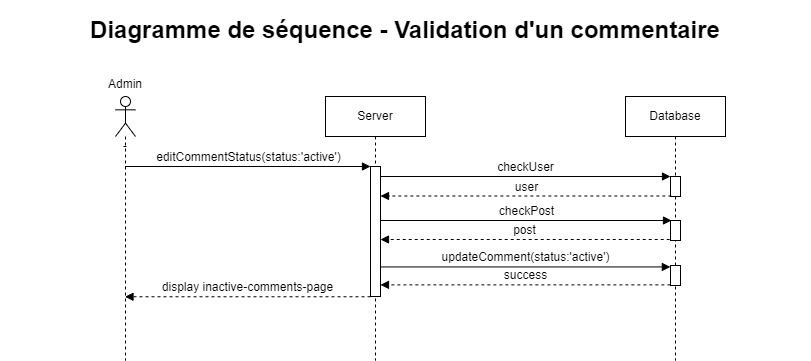

The diagram above was exported from draw.io. Its source (the exported page's mxGraphModel, read from the mxfile embedded in the PNG):
<mxGraphModel dx="1422" dy="715" grid="1" gridSize="10" guides="1" tooltips="1" connect="1" arrows="1" fold="1" page="1" pageScale="1" pageWidth="827" pageHeight="1169" math="0" shadow="0">
  <root>
    <mxCell id="0" />
    <mxCell id="1" parent="0" />
    <mxCell id="vudv-DcL4DTtyUD8dwvH-18" value="&lt;font style=&quot;font-size: 24px;&quot;&gt;&lt;b&gt;Diagramme de séquence - Validation d'un commentaire&lt;/b&gt;&lt;/font&gt;" style="text;html=1;strokeColor=none;fillColor=none;align=center;verticalAlign=middle;whiteSpace=wrap;rounded=0;" parent="1" vertex="1">
      <mxGeometry x="9" y="20" width="810" height="60" as="geometry" />
    </mxCell>
    <mxCell id="vudv-DcL4DTtyUD8dwvH-19" value="-" style="shape=umlLifeline;participant=umlActor;perimeter=lifelinePerimeter;whiteSpace=wrap;html=1;container=1;collapsible=0;recursiveResize=0;verticalAlign=top;spacingTop=36;outlineConnect=0;" parent="1" vertex="1">
      <mxGeometry x="124" y="116" width="20" height="264" as="geometry" />
    </mxCell>
    <mxCell id="vudv-DcL4DTtyUD8dwvH-20" value="Server" style="shape=umlLifeline;perimeter=lifelinePerimeter;whiteSpace=wrap;html=1;container=1;collapsible=0;recursiveResize=0;outlineConnect=0;" parent="1" vertex="1">
      <mxGeometry x="334" y="116" width="100" height="264" as="geometry" />
    </mxCell>
    <mxCell id="vudv-DcL4DTtyUD8dwvH-21" value="" style="html=1;points=[];perimeter=orthogonalPerimeter;fontSize=12;" parent="vudv-DcL4DTtyUD8dwvH-20" vertex="1">
      <mxGeometry x="45" y="70" width="10" height="130" as="geometry" />
    </mxCell>
    <mxCell id="vudv-DcL4DTtyUD8dwvH-23" value="Database" style="shape=umlLifeline;perimeter=lifelinePerimeter;whiteSpace=wrap;html=1;container=1;collapsible=0;recursiveResize=0;outlineConnect=0;" parent="1" vertex="1">
      <mxGeometry x="634" y="116" width="100" height="264" as="geometry" />
    </mxCell>
    <mxCell id="vudv-DcL4DTtyUD8dwvH-24" value="" style="html=1;points=[];perimeter=orthogonalPerimeter;fontSize=12;" parent="vudv-DcL4DTtyUD8dwvH-23" vertex="1">
      <mxGeometry x="45" y="80" width="10" height="20" as="geometry" />
    </mxCell>
    <mxCell id="vudv-DcL4DTtyUD8dwvH-25" value="" style="html=1;points=[];perimeter=orthogonalPerimeter;fontSize=12;" parent="vudv-DcL4DTtyUD8dwvH-23" vertex="1">
      <mxGeometry x="45" y="124" width="10" height="20" as="geometry" />
    </mxCell>
    <mxCell id="vudv-DcL4DTtyUD8dwvH-26" value="" style="html=1;points=[];perimeter=orthogonalPerimeter;fontSize=12;" parent="vudv-DcL4DTtyUD8dwvH-23" vertex="1">
      <mxGeometry x="45" y="169" width="10" height="20" as="geometry" />
    </mxCell>
    <mxCell id="vudv-DcL4DTtyUD8dwvH-27" value="Admin" style="text;align=center;fontStyle=0;verticalAlign=middle;spacingLeft=3;spacingRight=3;strokeColor=none;rotatable=0;points=[[0,0.5],[1,0.5]];portConstraint=eastwest;fontSize=12;" parent="1" vertex="1">
      <mxGeometry x="94" y="90" width="80" height="26" as="geometry" />
    </mxCell>
    <mxCell id="vudv-DcL4DTtyUD8dwvH-28" value="editCommentStatus(status:'active')" style="html=1;verticalAlign=bottom;endArrow=block;entryX=0;entryY=0;rounded=0;fontSize=12;" parent="1" source="vudv-DcL4DTtyUD8dwvH-19" target="vudv-DcL4DTtyUD8dwvH-21" edge="1">
      <mxGeometry relative="1" as="geometry">
        <mxPoint x="289" y="186" as="sourcePoint" />
      </mxGeometry>
    </mxCell>
    <mxCell id="vudv-DcL4DTtyUD8dwvH-29" value="checkUser" style="html=1;verticalAlign=bottom;endArrow=block;entryX=0;entryY=0;rounded=0;fontSize=12;" parent="1" source="vudv-DcL4DTtyUD8dwvH-21" target="vudv-DcL4DTtyUD8dwvH-24" edge="1">
      <mxGeometry relative="1" as="geometry">
        <mxPoint x="363.5" y="196" as="sourcePoint" />
      </mxGeometry>
    </mxCell>
    <mxCell id="vudv-DcL4DTtyUD8dwvH-30" value="user" style="html=1;verticalAlign=bottom;endArrow=block;rounded=0;fontSize=12;exitX=0.083;exitY=0.975;exitDx=0;exitDy=0;exitPerimeter=0;dashed=1;" parent="1" source="vudv-DcL4DTtyUD8dwvH-24" target="vudv-DcL4DTtyUD8dwvH-21" edge="1">
      <mxGeometry width="80" relative="1" as="geometry">
        <mxPoint x="579" y="212" as="sourcePoint" />
        <mxPoint x="369" y="212" as="targetPoint" />
      </mxGeometry>
    </mxCell>
    <mxCell id="vudv-DcL4DTtyUD8dwvH-31" value="updateComment(status:'active')" style="html=1;verticalAlign=bottom;endArrow=block;rounded=0;fontSize=12;entryX=-0.014;entryY=0.072;entryDx=0;entryDy=0;entryPerimeter=0;" parent="1" source="vudv-DcL4DTtyUD8dwvH-21" target="vudv-DcL4DTtyUD8dwvH-26" edge="1">
      <mxGeometry width="80" relative="1" as="geometry">
        <mxPoint x="389" y="286.43999999999994" as="sourcePoint" />
        <mxPoint x="609" y="285.20000000000005" as="targetPoint" />
      </mxGeometry>
    </mxCell>
    <mxCell id="vudv-DcL4DTtyUD8dwvH-32" value="checkPost" style="html=1;verticalAlign=bottom;endArrow=block;rounded=0;fontSize=12;" parent="1" source="vudv-DcL4DTtyUD8dwvH-21" edge="1">
      <mxGeometry relative="1" as="geometry">
        <mxPoint x="389" y="242.43999999999994" as="sourcePoint" />
        <mxPoint x="680" y="240" as="targetPoint" />
      </mxGeometry>
    </mxCell>
    <mxCell id="vudv-DcL4DTtyUD8dwvH-33" value="post" style="html=1;verticalAlign=bottom;endArrow=block;rounded=0;fontSize=12;dashed=1;exitX=-0.079;exitY=0.95;exitDx=0;exitDy=0;exitPerimeter=0;" parent="1" source="vudv-DcL4DTtyUD8dwvH-25" target="vudv-DcL4DTtyUD8dwvH-21" edge="1">
      <mxGeometry width="80" relative="1" as="geometry">
        <mxPoint x="605" y="256" as="sourcePoint" />
        <mxPoint x="389" y="258.9999999999999" as="targetPoint" />
      </mxGeometry>
    </mxCell>
    <mxCell id="vudv-DcL4DTtyUD8dwvH-34" value="success" style="html=1;verticalAlign=bottom;endArrow=block;rounded=0;fontSize=12;dashed=1;exitX=-0.014;exitY=0.969;exitDx=0;exitDy=0;exitPerimeter=0;" parent="1" source="vudv-DcL4DTtyUD8dwvH-26" target="vudv-DcL4DTtyUD8dwvH-21" edge="1">
      <mxGeometry width="80" relative="1" as="geometry">
        <mxPoint x="609" y="299.9999999999999" as="sourcePoint" />
        <mxPoint x="389" y="304.3799999999999" as="targetPoint" />
      </mxGeometry>
    </mxCell>
    <mxCell id="vudv-DcL4DTtyUD8dwvH-35" value="display inactive-comments-page" style="html=1;verticalAlign=bottom;endArrow=block;rounded=0;fontSize=12;dashed=1;exitX=0;exitY=1.002;exitDx=0;exitDy=0;exitPerimeter=0;" parent="1" source="vudv-DcL4DTtyUD8dwvH-21" target="vudv-DcL4DTtyUD8dwvH-19" edge="1">
      <mxGeometry width="80" relative="1" as="geometry">
        <mxPoint x="379.21000000000004" y="318.12" as="sourcePoint" />
        <mxPoint x="133.81034482758628" y="318.12" as="targetPoint" />
      </mxGeometry>
    </mxCell>
  </root>
</mxGraphModel>